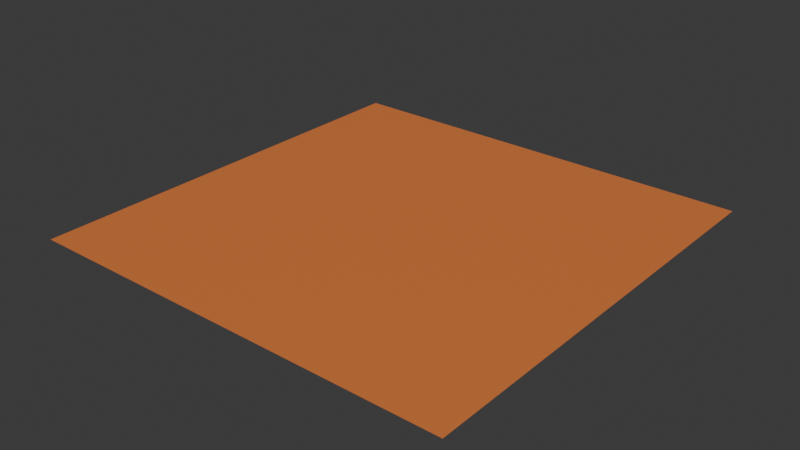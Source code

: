 # Source: golden-brown.blend  (saved by Blender 4.2.66; exported with 4.5.12 LTS)
import bpy
from mathutils import Matrix  # noqa: F401  (used for matrix-valued properties, if any)

bpy.ops.wm.read_factory_settings(use_empty=True)
scene = bpy.context.scene
scene.name = 'Scene'

# ---- images (referenced by path relative to the original .blend; pixels are not part of the script)
import os
ASSET_DIR = os.environ.get("B2B_ASSET_DIR", "")  # directory of the original .blend (textures are referenced by path, not embedded)
HERE = os.path.dirname(os.path.abspath(__file__))  # packed textures are extracted next to this script under _unpacked/

def load_image(name, relpath, width, height, colorspace="sRGB"):
    """Load a texture the original file referenced (path relative to the .blend, or extracted next to this script)."""
    p = next((c for c in (os.path.join(HERE, relpath), os.path.join(ASSET_DIR, relpath)) if relpath and os.path.exists(c)), "")
    if p:
        img = bpy.data.images.load(p, check_existing=True)
        img.name = name
    else:  # same state as the original file: an image datablock whose file is absent (Cycles renders it pink)
        img = bpy.data.images.new(name, width, height)
        img.source = "FILE"
        img.filepath = "//" + (relpath or name)
    img.colorspace_settings.name = colorspace
    return img
img_base = load_image('base', '_unpacked/base.5da5911a.png', 512, 512, 'sRGB')

# ---- materials (node trees are filled in below, after node groups)
mat_golden_brown = bpy.data.materials.new('golden-brown')

# ---- material node trees
mat_golden_brown.use_nodes = True; mat_golden_brown.node_tree.nodes.clear()
_N = mat_golden_brown.node_tree.nodes; _L = mat_golden_brown.node_tree.links
n0 = _N.new('ShaderNodeBsdfPrincipled'); n0.name = 'Principled BSDF'; n0.location = (10, 300)
n1 = _N.new('ShaderNodeOutputMaterial'); n1.name = 'Material Output'; n1.location = (300, 300)
n2 = _N.new('ShaderNodeTexImage'); n2.name = 'Image Texture'; n2.location = (-440, 210)
n2.label = 'BASE COLOR'
n2.image = img_base
_L.new(n0.outputs[0], n1.inputs[0])
_L.new(n2.outputs[0], n0.inputs[0])
n1.is_active_output = True

# ---- world
world_world = bpy.data.worlds.new('World'); scene.world = world_world
world_world.use_nodes = True; world_world.node_tree.nodes.clear()
_N = world_world.node_tree.nodes; _L = world_world.node_tree.links
n0 = _N.new('ShaderNodeOutputWorld'); n0.name = 'World Output'; n0.location = (300, 300)
n1 = _N.new('ShaderNodeBackground'); n1.name = 'Background'; n1.location = (10, 300)
n1.inputs[0].default_value = (0.05088, 0.05088, 0.05088, 1.0)
_L.new(n1.outputs[0], n0.inputs[0])
n0.is_active_output = True
world_world.color = (0.05088, 0.05088, 0.05088)
world_world.sun_shadow_jitter_overblur = 0.0

# ---- meshes
me_plane = bpy.data.meshes.new('Plane')
me_plane.from_pydata([(-1.0, 1.0, 0.0), (-1.0, -1.0, 0.0), (1.0, 1.0, 0.0), (1.0, -1.0, 0.0)], [], [(0, 1, 2), (1, 3, 2)])
_uv = me_plane.uv_layers.new(name='UVMap')
_uv.uv.foreach_set('vector', [0.0, 1.0, 0.0, 0.0, 1.0, 1.0, 0.0, 0.0, 1.0, 0.0, 1.0, 1.0])
me_plane.materials.append(mat_golden_brown)
me_plane.update()
me_plane.normals_split_custom_set([tuple(v) for v in zip(*[iter([0.0, 0.0, 1.0, 0.0, 0.0, 1.0, 0.0, 0.0, 1.0, 0.0, 0.0, 1.0, 0.0, 0.0, 1.0, 0.0, 0.0, 1.0])] * 3)])

# ---- objects
ob_golden_brown = bpy.data.objects.new('golden-brown', me_plane)

# ---- transforms, parenting, visibility, modifiers, constraints
ob_golden_brown.location = (0.0, 0.0, 0.0)
ob_golden_brown.rotation_mode = 'QUATERNION'
ob_golden_brown.rotation_quaternion = (1.0, 0.0, 0.0, 0.0)

# ---- collection membership
scene.collection.objects.link(ob_golden_brown)

# ---- scene / render settings (as saved in the file)
scene.frame_start = 1; scene.frame_end = 250; scene.frame_set(1)
scene.render.engine = 'BLENDER_EEVEE_NEXT'
bpy.context.view_layer.update()

# ---- added for rendering (the .blend has no active camera and no usable light): camera, sun
cam_auto = bpy.data.cameras.new('AutoCamera')
cam_auto.lens = 50.0
cam_auto.sensor_width = 36.0
cam_auto.clip_end = 1000.0
ob_auto_camera = bpy.data.objects.new('AutoCamera', cam_auto)
scene.collection.objects.link(ob_auto_camera)
ob_auto_camera.location = (2.61693, -3.14032, 2.09354)
ob_auto_camera.rotation_euler = (1.09748, -7.21219e-08, 0.694738)
scene.camera = ob_auto_camera
light_auto_sun = bpy.data.lights.new('AutoSun', 'SUN')
light_auto_sun.energy = 3.0
light_auto_sun.angle = 0.0523599
ob_auto_sun = bpy.data.objects.new('AutoSun', light_auto_sun)
scene.collection.objects.link(ob_auto_sun)
ob_auto_sun.rotation_euler = (0.872665, 0.174533, 0.523599)
bpy.context.view_layer.update()
